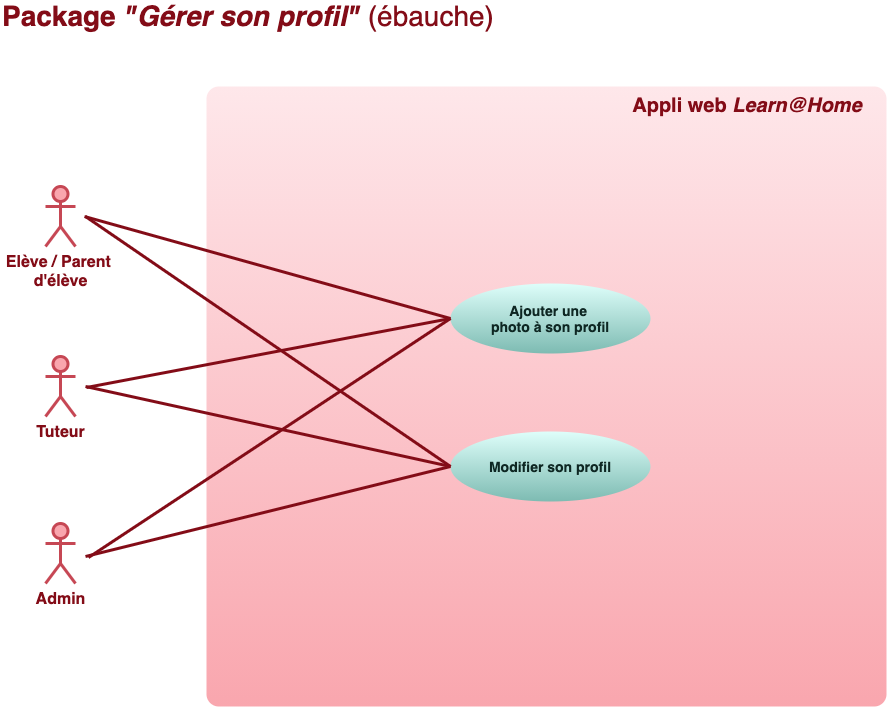

The diagram above was exported from draw.io. Its source (the exported page's mxGraphModel, read from the mxfile embedded in the PNG):
<mxGraphModel dx="972" dy="718" grid="0" gridSize="10" guides="1" tooltips="1" connect="1" arrows="1" fold="1" page="1" pageScale="1" pageWidth="1169" pageHeight="827" background="#ffffff" math="0" shadow="0">
  <root>
    <mxCell id="0" />
    <mxCell id="1" parent="0" />
    <mxCell id="2" value="&lt;font style=&quot;font-size: 16px&quot;&gt;Elève / Parent &lt;br&gt;d'élève&lt;/font&gt;" style="shape=umlActor;verticalLabelPosition=bottom;verticalAlign=top;html=1;strokeWidth=3;strokeColor=#C64754;fillColor=#f9a6ae;fontColor=#830C17;fontStyle=1" parent="1" vertex="1">
      <mxGeometry x="80" y="240" width="30" height="60" as="geometry" />
    </mxCell>
    <mxCell id="9" value="&lt;font size=&quot;1&quot; color=&quot;#830c17&quot;&gt;&lt;span style=&quot;font-size: 28px&quot;&gt;&lt;b&gt;Package &lt;/b&gt;&lt;i style=&quot;font-weight: bold&quot;&gt;&quot;Gérer son profil&quot;&lt;/i&gt; (ébauche)&lt;/span&gt;&lt;/font&gt;" style="text;html=1;strokeColor=none;fillColor=none;align=left;verticalAlign=middle;whiteSpace=wrap;rounded=0;fontColor=#660000;" parent="1" vertex="1">
      <mxGeometry x="35" y="60" width="502" height="20" as="geometry" />
    </mxCell>
    <mxCell id="10" value="" style="rounded=1;whiteSpace=wrap;html=1;fontColor=#660000;strokeWidth=3;strokeColor=none;fillColor=#F9A6AE;gradientColor=#fee7ea;gradientDirection=north;arcSize=2;" parent="1" vertex="1">
      <mxGeometry x="241" y="140" width="680" height="620" as="geometry" />
    </mxCell>
    <mxCell id="11" value="&lt;font style=&quot;font-size: 16px&quot;&gt;Admin&lt;/font&gt;" style="shape=umlActor;verticalLabelPosition=bottom;verticalAlign=top;html=1;strokeWidth=3;strokeColor=#C64754;fillColor=#f9a6ae;fontColor=#830C17;fontStyle=1" parent="1" vertex="1">
      <mxGeometry x="80" y="577" width="30" height="60" as="geometry" />
    </mxCell>
    <mxCell id="12" value="&lt;font style=&quot;font-size: 16px&quot;&gt;Tuteur&lt;br&gt;&lt;/font&gt;" style="shape=umlActor;verticalLabelPosition=bottom;verticalAlign=top;html=1;strokeWidth=3;strokeColor=#C64754;fillColor=#f9a6ae;fontColor=#830C17;fontStyle=1" parent="1" vertex="1">
      <mxGeometry x="80" y="410" width="30" height="60" as="geometry" />
    </mxCell>
    <mxCell id="13" value="&lt;font color=&quot;#830c17&quot;&gt;&lt;span style=&quot;font-size: 20px&quot;&gt;&lt;b&gt;Appli web&lt;i&gt; Learn@Home&lt;/i&gt;&lt;/b&gt;&lt;/span&gt;&lt;/font&gt;" style="text;html=1;strokeColor=none;fillColor=none;align=center;verticalAlign=middle;whiteSpace=wrap;rounded=0;fontColor=#660000;" parent="1" vertex="1">
      <mxGeometry x="657" y="149" width="250" height="20" as="geometry" />
    </mxCell>
    <mxCell id="19" value="&lt;font&gt;&lt;b&gt;&lt;font style=&quot;font-size: 14px&quot;&gt;Modifier son profil&lt;/font&gt;&lt;br&gt;&lt;/b&gt;&lt;/font&gt;" style="ellipse;whiteSpace=wrap;html=1;rounded=1;strokeWidth=3;fontColor=#0e2723;strokeColor=none;fillColor=#defefa;gradientColor=#7dbbb2;" parent="1" vertex="1">
      <mxGeometry x="485" y="485" width="200" height="70" as="geometry" />
    </mxCell>
    <mxCell id="31" value="" style="endArrow=none;html=1;fontColor=#0e2723;strokeWidth=3;strokeColor=#830C17;exitX=0;exitY=0.5;exitDx=0;exitDy=0;" parent="1" source="19" edge="1">
      <mxGeometry width="50" height="50" relative="1" as="geometry">
        <mxPoint x="338.5" y="292" as="sourcePoint" />
        <mxPoint x="120" y="270" as="targetPoint" />
      </mxGeometry>
    </mxCell>
    <mxCell id="34" value="" style="endArrow=none;html=1;fontColor=#0e2723;strokeWidth=3;strokeColor=#830C17;exitX=0;exitY=0.5;exitDx=0;exitDy=0;" parent="1" source="19" edge="1">
      <mxGeometry width="50" height="50" relative="1" as="geometry">
        <mxPoint x="338.5" y="292" as="sourcePoint" />
        <mxPoint x="120" y="440" as="targetPoint" />
      </mxGeometry>
    </mxCell>
    <mxCell id="36" value="" style="endArrow=none;html=1;fontColor=#0e2723;strokeWidth=3;strokeColor=#830C17;exitX=0;exitY=0.5;exitDx=0;exitDy=0;" parent="1" source="19" edge="1">
      <mxGeometry width="50" height="50" relative="1" as="geometry">
        <mxPoint x="318.5" y="272" as="sourcePoint" />
        <mxPoint x="120" y="610" as="targetPoint" />
      </mxGeometry>
    </mxCell>
    <mxCell id="37" value="&lt;font style=&quot;font-size: 14px&quot;&gt;&lt;b&gt;Ajouter une &lt;br&gt;photo à son profil&lt;br&gt;&lt;/b&gt;&lt;/font&gt;" style="ellipse;whiteSpace=wrap;html=1;rounded=1;strokeWidth=3;fontColor=#0e2723;strokeColor=none;fillColor=#defefa;gradientColor=#7dbbb2;" vertex="1" parent="1">
      <mxGeometry x="485" y="337" width="200" height="70" as="geometry" />
    </mxCell>
    <mxCell id="38" value="" style="endArrow=none;html=1;fontColor=#0e2723;strokeWidth=3;strokeColor=#830C17;exitX=0;exitY=0.5;exitDx=0;exitDy=0;" edge="1" parent="1" source="37">
      <mxGeometry width="50" height="50" relative="1" as="geometry">
        <mxPoint x="495" y="530" as="sourcePoint" />
        <mxPoint x="119" y="270" as="targetPoint" />
      </mxGeometry>
    </mxCell>
    <mxCell id="39" value="" style="endArrow=none;html=1;fontColor=#0e2723;strokeWidth=3;strokeColor=#830C17;exitX=0;exitY=0.5;exitDx=0;exitDy=0;" edge="1" parent="1" source="37">
      <mxGeometry width="50" height="50" relative="1" as="geometry">
        <mxPoint x="495" y="382" as="sourcePoint" />
        <mxPoint x="121" y="441" as="targetPoint" />
      </mxGeometry>
    </mxCell>
    <mxCell id="40" value="" style="endArrow=none;html=1;fontColor=#0e2723;strokeWidth=3;strokeColor=#830C17;exitX=0;exitY=0.5;exitDx=0;exitDy=0;" edge="1" parent="1" source="37">
      <mxGeometry width="50" height="50" relative="1" as="geometry">
        <mxPoint x="495" y="382" as="sourcePoint" />
        <mxPoint x="123" y="611" as="targetPoint" />
      </mxGeometry>
    </mxCell>
  </root>
</mxGraphModel>